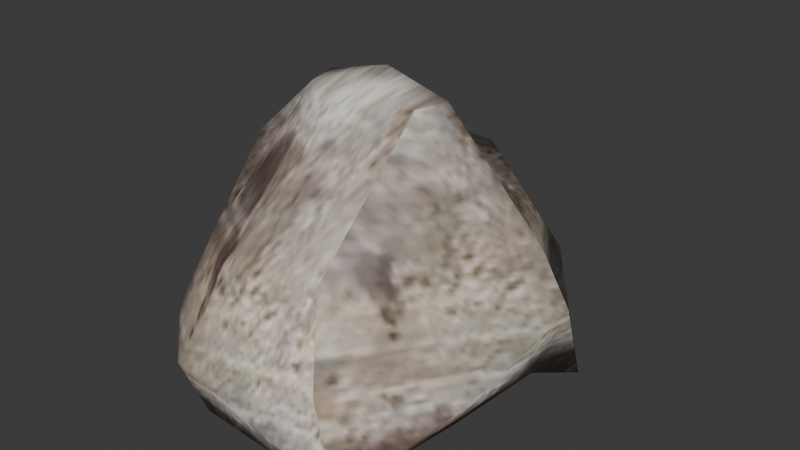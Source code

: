 # Source: rock.blend  (saved by Blender 4.1.24; exported with 4.5.12 LTS)
import bpy
from mathutils import Matrix  # noqa: F401  (used for matrix-valued properties, if any)

bpy.ops.wm.read_factory_settings(use_empty=True)
scene = bpy.context.scene
scene.name = 'Scene'

# ---- images (referenced by path relative to the original .blend; pixels are not part of the script)
import os
ASSET_DIR = os.environ.get("B2B_ASSET_DIR", "")  # directory of the original .blend (textures are referenced by path, not embedded)
HERE = os.path.dirname(os.path.abspath(__file__))  # packed textures are extracted next to this script under _unpacked/

def load_image(name, relpath, width, height, colorspace="sRGB"):
    """Load a texture the original file referenced (path relative to the .blend, or extracted next to this script)."""
    p = next((c for c in (os.path.join(HERE, relpath), os.path.join(ASSET_DIR, relpath)) if relpath and os.path.exists(c)), "")
    if p:
        img = bpy.data.images.load(p, check_existing=True)
        img.name = name
    else:  # same state as the original file: an image datablock whose file is absent (Cycles renders it pink)
        img = bpy.data.images.new(name, width, height)
        img.source = "FILE"
        img.filepath = "//" + (relpath or name)
    img.colorspace_settings.name = colorspace
    return img
img_rock_jpg = load_image('rock.jpg', '_unpacked/rock.7234238d.jpg', 128, 128, 'sRGB')

# ---- materials (node trees are filled in below, after node groups)
mat_models_lindosrock_rock_jpg = bpy.data.materials.new('models\\lindosrock\\rock.jpg')
mat_models_lindosrock_rock_jpg.use_backface_culling = True
mat_models_lindosrock_rock_jpg.use_transparent_shadow = False
mat_models_lindosrock_rock_jpg.specular_color = (0.0, 0.0, 0.0)

# ---- material node trees
mat_models_lindosrock_rock_jpg.use_nodes = True; mat_models_lindosrock_rock_jpg.node_tree.nodes.clear()
_N = mat_models_lindosrock_rock_jpg.node_tree.nodes; _L = mat_models_lindosrock_rock_jpg.node_tree.links
n0 = _N.new('ShaderNodeTexImage'); n0.name = 'Image Texture'; n0.location = (0, 0)
n0.image = img_rock_jpg
n1 = _N.new('ShaderNodeBsdfPrincipled'); n1.name = 'Principled BSDF'; n1.location = (290, 0)
n2 = _N.new('ShaderNodeOutputMaterial'); n2.name = 'Material Output'; n2.location = (580, 0)
_L.new(n1.outputs[0], n2.inputs[0])
_L.new(n0.outputs[0], n1.inputs[0])
n2.is_active_output = True

# ---- world
world_world = bpy.data.worlds.new('World'); scene.world = world_world
world_world.use_nodes = True; world_world.node_tree.nodes.clear()
_N = world_world.node_tree.nodes; _L = world_world.node_tree.links
n0 = _N.new('ShaderNodeOutputWorld'); n0.name = 'World Output'; n0.location = (300, 300)
n1 = _N.new('ShaderNodeBackground'); n1.name = 'Background'; n1.location = (10, 300)
n1.inputs[0].default_value = (0.05088, 0.05088, 0.05088, 1.0)
_L.new(n1.outputs[0], n0.inputs[0])
n0.is_active_output = True
world_world.color = (0.05088, 0.05088, 0.05088)
world_world.use_sun_shadow = False
world_world.sun_shadow_jitter_overblur = 0.0

# ---- meshes
me_rock_ms3d_m = bpy.data.meshes.new('rock.ms3d.m')
me_rock_ms3d_m.from_pydata([(0.0, 0.0, 27.08), (-2.713, -4.47e-09, 1.82), (-2.713, 6.375, 3.057), (2.464, 5.521, 3.057), (7.004, 3.188, 2.807), (8.391, -4.47e-09, 2.807), (7.004, -2.374, 1.199), (2.464, -7.198, 1.449), (-2.713, -8.964, 1.449), (-3.188, -7.198, 1.07), (-5.521, -2.374, 1.07), (-6.375, 0.0, 3.291), (-5.521, 3.188, 3.291), (-3.188, 5.521, 3.291), (-2.713, 15.49, 1.994), (7.004, 12.61, 1.744), (13.32, 5.521, 3.437), (15.72, -4.47e-09, 3.437), (13.32, -7.198, 1.233), (11.67, -19.89, 1.133), (-2.713, -19.61, 1.983), (-5.521, -16.55, 2.666), (-11.81, -7.198, 1.666), (-13.29, 0.0, 4.708), (-11.81, 5.521, 4.708), (-5.521, 12.61, 1.824), (-2.713, 18.82, 6.9), (8.391, 15.49, 6.65), (16.58, 6.4, 0.471), (18.75, -4.47e-09, 10.8), (15.72, -8.964, 5.038), (8.391, -18.61, 7.788), (-2.713, -22.15, 8.038), (-6.375, -18.61, 10.17), (-11.04, -8.964, 10.17), (-12.75, 0.0, 14.33), (-11.04, 6.4, 8.597), (-6.375, 15.49, 8.597), (0.0, 15.49, 15.37), (7.004, 12.61, 11.55), (13.57, 4.736, 11.55), (15.97, -4.47e-09, 15.42), (10.31, -5.521, 20.46), (6.271, -15.55, 15.17), (1.352e-15, -18.61, 15.42), (-5.521, -15.55, 15.42), (-9.562, -5.521, 20.71), (-11.04, 0.0, 20.71), (-9.562, 4.736, 15.37), (-5.521, 12.61, 15.37), (0.0, 6.4, 20.33), (3.188, 4.736, 20.33), (5.521, 0.1904, 20.33), (6.375, 0.0, 25.38), (5.521, -3.188, 25.38), (3.188, -5.521, 25.38), (7.807e-16, -6.375, 25.38), (-3.188, -5.521, 25.38), (-5.521, -3.188, 25.38), (-6.375, 0.0, 25.38), (-5.521, 0.1904, 20.33), (-3.188, 4.736, 20.33), (-8.597, -15.06, 4.677)], [], [(1, 2, 3), (0, 51, 50), (1, 3, 4), (0, 52, 51), (1, 4, 5), (0, 53, 52), (1, 5, 6), (0, 54, 53), (1, 6, 7), (0, 55, 54), (1, 7, 8), (0, 56, 55), (1, 8, 9), (0, 57, 56), (1, 9, 10), (0, 58, 57), (1, 10, 11), (0, 59, 58), (1, 11, 12), (0, 60, 59), (1, 12, 13), (0, 61, 60), (1, 13, 2), (0, 50, 61), (2, 14, 15), (2, 15, 3), (3, 15, 4), (15, 16, 4), (4, 16, 17), (4, 17, 5), (5, 17, 6), (17, 18, 6), (6, 18, 19), (6, 19, 7), (7, 19, 8), (19, 20, 8), (8, 20, 21), (8, 21, 9), (9, 21, 10), (21, 22, 10), (10, 22, 23), (10, 23, 11), (11, 23, 12), (23, 24, 12), (12, 24, 25), (12, 25, 13), (13, 25, 2), (25, 14, 2), (14, 26, 15), (26, 27, 15), (15, 27, 28), (15, 28, 16), (16, 28, 17), (28, 29, 17), (17, 29, 30), (17, 30, 18), (18, 30, 19), (30, 31, 19), (19, 31, 32), (19, 32, 20), (20, 32, 21), (32, 33, 21), (21, 33, 34), (21, 34, 22), (22, 34, 23), (34, 35, 23), (23, 35, 36), (23, 36, 24), (24, 36, 25), (36, 37, 25), (25, 37, 26), (25, 26, 14), (26, 38, 39), (26, 39, 27), (27, 39, 28), (39, 40, 28), (28, 40, 41), (28, 41, 29), (29, 41, 30), (41, 42, 30), (30, 42, 43), (30, 43, 31), (31, 43, 32), (43, 44, 32), (32, 44, 45), (32, 45, 33), (33, 45, 34), (45, 46, 34), (34, 46, 47), (34, 47, 35), (35, 47, 36), (47, 48, 36), (36, 48, 49), (36, 49, 37), (37, 49, 26), (49, 38, 26), (38, 50, 39), (50, 51, 39), (39, 51, 52), (39, 52, 40), (40, 52, 41), (52, 53, 41), (41, 53, 54), (41, 54, 42), (42, 54, 43), (54, 55, 43), (43, 55, 56), (43, 56, 44), (44, 56, 45), (56, 57, 45), (45, 57, 58), (45, 58, 46), (46, 58, 47), (58, 59, 47), (47, 59, 60), (47, 60, 48), (48, 60, 49), (60, 61, 49), (49, 61, 50), (49, 50, 38)])
me_rock_ms3d_m.polygons.foreach_set('use_smooth', [True] * 120)
_uv = me_rock_ms3d_m.uv_layers.new(name='ms3d_uv_layer')
_uv.uv.foreach_set('vector', [0.2332, 0.4283, 0.2332, 0.4562, 0.423, 0.4562, 0.3326, 0.9974, 0.4495, 0.8453, 0.3326, 0.8453, 0.2332, 0.4283, 0.423, 0.4562, 0.5894, 0.4506, 0.3326, 0.9974, 0.535, 0.8453, 0.4495, 0.8453, 0.2332, 0.4283, 0.5894, 0.4506, 0.6402, 0.4506, 0.3326, 0.9974, 0.5663, 0.9589, 0.535, 0.8453, 0.2332, 0.4283, 0.6402, 0.4506, 0.5894, 0.4143, 0.3326, 0.9974, 0.535, 0.9589, 0.5663, 0.9589, 0.2332, 0.4283, 0.5894, 0.4143, 0.423, 0.42, 0.3326, 0.9974, 0.4495, 0.9589, 0.535, 0.9589, 0.2332, 0.4283, 0.423, 0.42, 0.2332, 0.42, 0.3326, 0.9974, 0.3326, 0.9589, 0.4495, 0.9589, 0.2332, 0.4283, 0.2332, 0.42, 0.2158, 0.4115, 0.3326, 0.9974, 0.2158, 0.9589, 0.3326, 0.9589, 0.2332, 0.4283, 0.2158, 0.4115, 0.1303, 0.4115, 0.3326, 0.9974, 0.1303, 0.9589, 0.2158, 0.9589, 0.2332, 0.4283, 0.1303, 0.4115, 0.09896, 0.4615, 0.3326, 0.9974, 0.09896, 0.9589, 0.1303, 0.9589, 0.2332, 0.4283, 0.09896, 0.4615, 0.1303, 0.4615, 0.3326, 0.9974, 0.1303, 0.8453, 0.09896, 0.9589, 0.2332, 0.4283, 0.1303, 0.4615, 0.2158, 0.4615, 0.3326, 0.9974, 0.2158, 0.8453, 0.1303, 0.8453, 0.2332, 0.4283, 0.2158, 0.4615, 0.2332, 0.4562, 0.3326, 0.9974, 0.3326, 0.8453, 0.2158, 0.8453, 0.2332, 0.4562, 0.2332, 0.4323, 0.5894, 0.4266, 0.2332, 0.4562, 0.5894, 0.4266, 0.423, 0.4562, 0.423, 0.4562, 0.5894, 0.4266, 0.5894, 0.4506, 0.811, 0.3873, 0.6488, 0.4298, 0.5954, 0.414, 0.5954, 0.414, 0.6488, 0.4298, 0.5224, 0.4298, 0.5954, 0.414, 0.5224, 0.4298, 0.5224, 0.414, 0.5224, 0.414, 0.5224, 0.4298, 0.4681, 0.3736, 0.5224, 0.4298, 0.3577, 0.3745, 0.4681, 0.3736, 0.4681, 0.3736, 0.3577, 0.3745, 0.06728, 0.372, 0.5894, 0.4143, 0.7604, 0.4129, 0.423, 0.42, 0.423, 0.42, 0.7604, 0.4129, 0.2332, 0.42, 0.7604, 0.4129, 0.2332, 0.432, 0.2332, 0.42, 0.2332, 0.42, 0.2332, 0.432, 0.1303, 0.4474, 0.2332, 0.42, 0.1303, 0.4474, 0.2158, 0.4115, 0.2158, 0.4115, 0.1303, 0.4474, 0.1303, 0.4115, 0.1436, 0.4104, 0.3577, 0.3853, 0.4681, 0.3704, 0.4681, 0.3704, 0.3577, 0.3853, 0.5224, 0.4617, 0.4681, 0.3704, 0.5224, 0.4617, 0.5224, 0.4261, 0.5224, 0.4261, 0.5224, 0.4617, 0.5954, 0.4261, 0.5224, 0.4617, 0.6488, 0.4617, 0.5954, 0.4261, 0.5954, 0.4261, 0.6488, 0.4617, 0.811, 0.3893, 0.1303, 0.4615, 0.1303, 0.4284, 0.2158, 0.4615, 0.2158, 0.4615, 0.1303, 0.4284, 0.2332, 0.4562, 0.1303, 0.4284, 0.2332, 0.4323, 0.2332, 0.4562, 0.2332, 0.4323, 0.2332, 0.5428, 0.5894, 0.4266, 0.2332, 0.5428, 0.6402, 0.5371, 0.5894, 0.4266, 0.811, 0.3873, 0.877, 0.5104, 0.6689, 0.3554, 0.811, 0.3873, 0.6689, 0.3554, 0.6488, 0.4298, 0.6488, 0.4298, 0.6689, 0.3554, 0.5224, 0.4298, 0.6689, 0.3554, 0.5224, 0.6146, 0.5224, 0.4298, 0.5224, 0.4298, 0.5224, 0.6146, 0.3173, 0.4699, 0.5224, 0.4298, 0.3173, 0.4699, 0.3577, 0.3745, 0.3577, 0.3745, 0.3173, 0.4699, 0.06728, 0.372, 0.3173, 0.4699, 0.09645, 0.5389, 0.06728, 0.372, 0.7604, 0.4129, 0.6402, 0.5628, 0.2332, 0.5684, 0.7604, 0.4129, 0.2332, 0.5684, 0.2332, 0.432, 0.2332, 0.432, 0.2332, 0.5684, 0.1303, 0.4474, 0.2332, 0.5684, 0.09896, 0.6164, 0.1303, 0.4474, 0.1436, 0.4104, 0.09645, 0.5986, 0.3173, 0.5986, 0.1436, 0.4104, 0.3173, 0.5986, 0.3577, 0.3853, 0.3577, 0.3853, 0.3173, 0.5986, 0.5224, 0.4617, 0.3173, 0.5986, 0.5224, 0.7031, 0.5224, 0.4617, 0.5224, 0.4617, 0.5224, 0.7031, 0.6689, 0.5592, 0.5224, 0.4617, 0.6689, 0.5592, 0.6488, 0.4617, 0.6488, 0.4617, 0.6689, 0.5592, 0.811, 0.3893, 0.6689, 0.5592, 0.877, 0.5592, 0.811, 0.3893, 0.1303, 0.4284, 0.09896, 0.581, 0.2332, 0.5428, 0.1303, 0.4284, 0.2332, 0.5428, 0.2332, 0.4323, 0.2332, 0.5428, 0.3326, 0.7336, 0.5894, 0.6476, 0.2332, 0.5428, 0.5894, 0.6476, 0.6402, 0.5371, 0.877, 0.5104, 0.811, 0.6334, 0.6689, 0.3554, 0.811, 0.6334, 0.6308, 0.6334, 0.6689, 0.3554, 0.6689, 0.3554, 0.6308, 0.6334, 0.5224, 0.7304, 0.6689, 0.3554, 0.5224, 0.7304, 0.5224, 0.6146, 0.5224, 0.6146, 0.5224, 0.7304, 0.3173, 0.4699, 0.5224, 0.7304, 0.3961, 0.8568, 0.3173, 0.4699, 0.3173, 0.4699, 0.3961, 0.8568, 0.1665, 0.7241, 0.3173, 0.4699, 0.1665, 0.7241, 0.09645, 0.5389, 0.6402, 0.5628, 0.5625, 0.7291, 0.2332, 0.5684, 0.5625, 0.7291, 0.3326, 0.7347, 0.2332, 0.5684, 0.2332, 0.5684, 0.3326, 0.7347, 0.1303, 0.7347, 0.2332, 0.5684, 0.1303, 0.7347, 0.09896, 0.6164, 0.09645, 0.5986, 0.1665, 0.7304, 0.3173, 0.5986, 0.1665, 0.7304, 0.3961, 0.863, 0.3173, 0.5986, 0.3173, 0.5986, 0.3961, 0.863, 0.5224, 0.863, 0.3173, 0.5986, 0.5224, 0.863, 0.5224, 0.7031, 0.5224, 0.7031, 0.5224, 0.863, 0.6689, 0.5592, 0.5224, 0.863, 0.6308, 0.7291, 0.6689, 0.5592, 0.6689, 0.5592, 0.6308, 0.7291, 0.811, 0.7291, 0.6689, 0.5592, 0.811, 0.7291, 0.877, 0.5592, 0.09896, 0.581, 0.1303, 0.7336, 0.2332, 0.5428, 0.1303, 0.7336, 0.3326, 0.7336, 0.2332, 0.5428, 0.3326, 0.7336, 0.3326, 0.8453, 0.5894, 0.6476, 0.3326, 0.8453, 0.4495, 0.8453, 0.5894, 0.6476, 0.5894, 0.6476, 0.4495, 0.8453, 0.535, 0.8453, 0.811, 0.6334, 0.5268, 0.8535, 0.6308, 0.6334, 0.6308, 0.6334, 0.5268, 0.8535, 0.5224, 0.7304, 0.5268, 0.8535, 0.5224, 0.9801, 0.5224, 0.7304, 0.5224, 0.7304, 0.5224, 0.9801, 0.4495, 0.9801, 0.5224, 0.7304, 0.4495, 0.9801, 0.3961, 0.8568, 0.3961, 0.8568, 0.4495, 0.9801, 0.1665, 0.7241, 0.535, 0.9589, 0.4495, 0.9589, 0.5625, 0.7291, 0.5625, 0.7291, 0.4495, 0.9589, 0.3326, 0.9589, 0.5625, 0.7291, 0.3326, 0.9589, 0.3326, 0.7347, 0.3326, 0.7347, 0.3326, 0.9589, 0.1303, 0.7347, 0.3326, 0.9589, 0.2158, 0.9589, 0.1303, 0.7347, 0.1303, 0.7347, 0.2158, 0.9589, 0.1303, 0.9589, 0.1665, 0.7304, 0.4495, 0.9801, 0.3961, 0.863, 0.3961, 0.863, 0.4495, 0.9801, 0.5224, 0.863, 0.4495, 0.9801, 0.5224, 0.9801, 0.5224, 0.863, 0.5224, 0.863, 0.5224, 0.9801, 0.5268, 0.8535, 0.5224, 0.863, 0.5268, 0.8535, 0.6308, 0.7291, 0.6308, 0.7291, 0.5268, 0.8535, 0.811, 0.7291, 0.1303, 0.8453, 0.2158, 0.8453, 0.1303, 0.7336, 0.1303, 0.7336, 0.2158, 0.8453, 0.3326, 0.8453, 0.1303, 0.7336, 0.3326, 0.8453, 0.3326, 0.7336])
me_rock_ms3d_m.materials.append(mat_models_lindosrock_rock_jpg)
me_rock_ms3d_m.update()

# ---- objects
ob_rock_ms3d_mo = bpy.data.objects.new('rock.ms3d.mo', me_rock_ms3d_m)
ob_rock_ms3d_eo = bpy.data.objects.new('rock.ms3d.eo', None)

# ---- transforms, parenting, visibility, modifiers, constraints
ob_rock_ms3d_mo.parent = ob_rock_ms3d_eo
ob_rock_ms3d_mo.location = (0.0, 0.0, 0.0)
_m = ob_rock_ms3d_mo.modifiers.new('ms3d_smoothing_groups', 'EDGE_SPLIT')
_m.use_edge_angle = False
ob_rock_ms3d_eo.location = (0.0, 0.0, 0.0)

# ---- collection membership
scene.collection.objects.link(ob_rock_ms3d_mo)
scene.collection.objects.link(ob_rock_ms3d_eo)

# ---- scene / render settings (as saved in the file)
scene.frame_start = 1; scene.frame_end = 30; scene.frame_set(24)
scene.render.engine = 'BLENDER_EEVEE_NEXT'
scene.cycles.sampling_pattern = 'TABULATED_SOBOL'
scene.eevee.ray_tracing_options.trace_max_roughness = 0.0
bpy.context.view_layer.update()

# ---- added for rendering (the .blend has no active camera and no usable light): camera, sun
cam_auto = bpy.data.cameras.new('AutoCamera')
cam_auto.lens = 50.0
cam_auto.sensor_width = 36.0
cam_auto.clip_end = 1000.0
ob_auto_camera = bpy.data.objects.new('AutoCamera', cam_auto)
scene.collection.objects.link(ob_auto_camera)
ob_auto_camera.location = (56.7765, -66.5227, 57.017)
ob_auto_camera.rotation_euler = (1.09748, -7.21219e-08, 0.694738)
scene.camera = ob_auto_camera
light_auto_sun = bpy.data.lights.new('AutoSun', 'SUN')
light_auto_sun.energy = 3.0
light_auto_sun.angle = 0.0523599
ob_auto_sun = bpy.data.objects.new('AutoSun', light_auto_sun)
scene.collection.objects.link(ob_auto_sun)
ob_auto_sun.rotation_euler = (0.872665, 0.174533, 0.523599)
bpy.context.view_layer.update()
